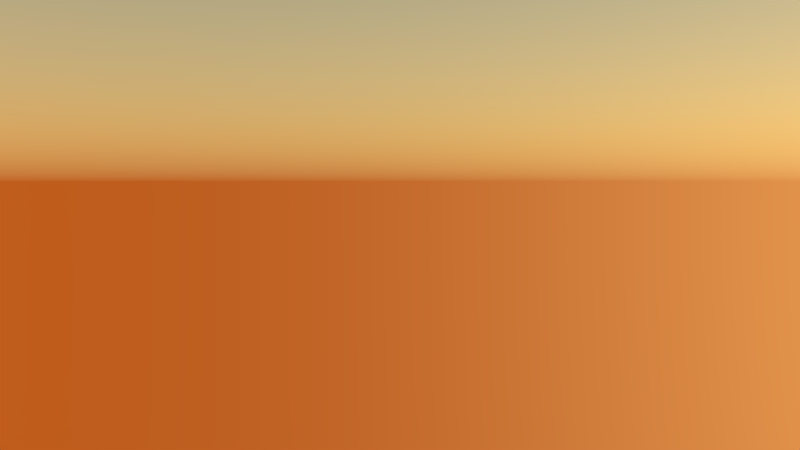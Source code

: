 # Source: Shot_6.blend  (saved by Blender 2.75.0; exported with 4.5.12 LTS)
import bpy
from mathutils import Matrix  # noqa: F401  (used for matrix-valued properties, if any)

bpy.ops.wm.read_factory_settings(use_empty=True)
scene = bpy.context.scene
scene.name = 'Scene'

# ---- collections
col_collection_1 = bpy.data.collections.new('Collection 1'); scene.collection.children.link(col_collection_1)
col_g_cloud_0 = bpy.data.collections.new('G_Cloud_0')  # instanced only; not linked into the scene
col_g_rucksack_001 = bpy.data.collections.new('G_Rucksack.001')  # instanced only; not linked into the scene
col_g_kevin_001 = bpy.data.collections.new('G_Kevin.001')  # instanced only; not linked into the scene
col_g_desert = bpy.data.collections.new('G_Desert')  # instanced only; not linked into the scene

# ---- world
world_world = bpy.data.worlds.new('World'); scene.world = world_world
world_world.use_nodes = True; world_world.node_tree.nodes.clear()
_N = world_world.node_tree.nodes; _L = world_world.node_tree.links
n0 = _N.new('ShaderNodeOutputWorld'); n0.name = 'World Output'; n0.location = (300, 300)
n1 = _N.new('ShaderNodeBackground'); n1.name = 'Background'; n1.location = (10, 300)
n1.inputs[1].default_value = 20.0
n2 = _N.new('ShaderNodeTexSky'); n2.name = 'Sky Texture'; n2.location = (-190, 300)
n2.sky_type = 'HOSEK_WILKIE'
n2.sun_direction = (0.06129, -0.5163, -0.8542)
n2.turbidity = 1.0
n2.ground_albedo = 0.5324
n2.sun_elevation = 1.571
_L.new(n1.outputs[0], n0.inputs[0])
_L.new(n2.outputs[0], n1.inputs[0])
n0.is_active_output = True
world_world.color = (0.05088, 0.05088, 0.05088)
world_world.use_sun_shadow = False
world_world.sun_shadow_jitter_overblur = 0.0
world_world.cycles.sampling_method = 'MANUAL'
world_world.cycles.sample_map_resolution = 256
world_world.light_settings.ao_factor = 0.2019

# ---- cameras
cam_camera = bpy.data.cameras.new('Camera')
cam_camera.lens = 35.0
cam_camera.sensor_width = 32.0
cam_camera.sensor_height = 18.0
cam_camera.ortho_scale = 7.314
cam_camera.dof.focus_distance = 0.0

# ---- lights
light_lamp = bpy.data.lights.new('Lamp', 'SUN')
light_lamp.color = (0.7913, 0.5029, 0.1714)
light_lamp.transmission_factor = 0.0
light_lamp.cutoff_distance = 30.0
light_lamp.angle = 0.1993
light_lamp.energy = 3.0
light_lamp.shadow_buffer_clip_start = 1.001
light_lamp.shadow_soft_size = 0.1
light_lamp.shadow_cascade_max_distance = 1000.0
light_lamp.cycles.use_multiple_importance_sampling = False
arm_armature = bpy.data.armatures.new('Armature')  # bones are not reproduced

# ---- objects
ob_g_cloud_0_001 = bpy.data.objects.new('G_Cloud_0.001', None)
ob_g_cloud_0 = bpy.data.objects.new('G_Cloud_0', None)
ob_g_kevin_001_proxy = bpy.data.objects.new('G_Kevin.001_proxy', arm_armature)
ob_g_rucksack_001 = bpy.data.objects.new('G_Rucksack.001', None)
ob_g_kevin_001 = bpy.data.objects.new('G_Kevin.001', None)
ob_g_desert = bpy.data.objects.new('G_Desert', None)
ob_lamp = bpy.data.objects.new('Lamp', light_lamp)
ob_camera = bpy.data.objects.new('Camera', cam_camera)

# ---- transforms, parenting, visibility, modifiers, constraints
ob_g_cloud_0_001.location = (81.36, 9.896, 31.2)
ob_g_cloud_0_001.rotation_euler = (0.0, -0.0, 4.712)
ob_g_cloud_0_001.scale = (0.3867, 0.3867, 0.3867)
ob_g_cloud_0_001.empty_image_offset = (0.0, 0.0)
ob_g_cloud_0_001.show_instancer_for_render = False
ob_g_cloud_0_001.instance_type = 'COLLECTION'
ob_g_cloud_0_001.lineart.crease_threshold = 0.0
ob_g_cloud_0.location = (81.21, 20.36, 31.32)
ob_g_cloud_0.scale = (0.3867, 0.3867, 0.3867)
ob_g_cloud_0.empty_image_offset = (0.0, 0.0)
ob_g_cloud_0.show_instancer_for_render = False
ob_g_cloud_0.instance_type = 'COLLECTION'
ob_g_cloud_0.lineart.crease_threshold = 0.0
ob_g_kevin_001_proxy.location = (58.85, 15.33, 26.43)
ob_g_kevin_001_proxy.rotation_euler = (0.0, -0.0, -1.571)
ob_g_kevin_001_proxy.scale = (0.6525, 0.6525, 0.6525)
ob_g_kevin_001_proxy.lineart.crease_threshold = 0.0
ob_g_rucksack_001.parent = ob_g_kevin_001_proxy
ob_g_rucksack_001.matrix_parent_inverse = Matrix(((-5.96e-08, -1.532, 0.0, 23.49), (-5.96e-08, 3.553e-15, 1.532, -41.71), (-1.532, 6.699e-08, 0.0, 90.19), (0.0, 0.0, 0.0, 1.0)))
ob_g_rucksack_001.location = (58.86, 15.32, 26.84)
ob_g_rucksack_001.rotation_euler = (0.0, -0.0, -1.571)
ob_g_rucksack_001.scale = (0.6927, 0.6927, 0.6927)
ob_g_rucksack_001.empty_image_offset = (0.0, 0.0)
ob_g_rucksack_001.show_instancer_for_render = False
ob_g_rucksack_001.instance_type = 'COLLECTION'
ob_g_rucksack_001.lineart.crease_threshold = 0.0
ob_g_kevin_001.location = (58.85, 15.33, 28.34)
ob_g_kevin_001.empty_image_offset = (0.0, 0.0)
ob_g_kevin_001.show_instancer_for_render = False
ob_g_kevin_001.instance_type = 'COLLECTION'
ob_g_kevin_001.lineart.crease_threshold = 0.0
ob_g_desert.location = (0.0, 0.0, 0.0)
ob_g_desert.empty_image_offset = (0.0, 0.0)
ob_g_desert.show_instancer_for_render = False
ob_g_desert.instance_type = 'COLLECTION'
ob_g_desert.lineart.crease_threshold = 0.0
ob_lamp.location = (62.04, 15.65, 28.11)
ob_lamp.rotation_euler = (1.259, 0.003913, -1.48)
ob_lamp.lock_rotations_4d = False
ob_lamp.empty_display_type = 'ARROWS'
ob_lamp.color = (0.0, 0.0, 0.0, 0.0)
ob_lamp.lineart.crease_threshold = 0.0
ob_camera.location = (56.45, 14.63, 27.87)
ob_camera.rotation_euler = (1.522, 0.001011, 4.729)
ob_camera.scale = (1.0, 1.0, 1.0)
ob_camera.lock_rotations_4d = False
ob_camera.empty_display_type = 'ARROWS'
ob_camera.color = (0.0, 0.0, 0.0, 0.0)
ob_camera.display_type = 'WIRE'
ob_camera.lineart.crease_threshold = 0.0
ob_g_cloud_0_001.instance_collection = col_g_cloud_0
ob_g_cloud_0.instance_collection = col_g_cloud_0
ob_g_rucksack_001.instance_collection = col_g_rucksack_001
ob_g_kevin_001.instance_collection = col_g_kevin_001
ob_g_desert.instance_collection = col_g_desert

# ---- collection membership
col_collection_1.objects.link(ob_g_cloud_0_001)
col_collection_1.objects.link(ob_g_cloud_0)
col_collection_1.objects.link(ob_g_kevin_001_proxy)
col_collection_1.objects.link(ob_g_rucksack_001)
col_collection_1.objects.link(ob_g_kevin_001)
col_collection_1.objects.link(ob_g_desert)
col_collection_1.objects.link(ob_lamp)
col_collection_1.objects.link(ob_camera)

# ---- scene / render settings (as saved in the file)
scene.camera = ob_camera
scene.frame_start = 1; scene.frame_end = 45; scene.frame_set(38)
scene.render.engine = 'CYCLES'
scene.render.fps = 30
scene.render.dither_intensity = 0.0
scene.cycles.use_denoising = False
scene.cycles.samples = 40
scene.cycles.sampling_pattern = 'TABULATED_SOBOL'
scene.cycles.light_sampling_threshold = 0.0
scene.cycles.use_adaptive_sampling = False
scene.cycles.use_light_tree = False
scene.cycles.caustics_reflective = False
scene.cycles.caustics_refractive = False
scene.cycles.blur_glossy = 0.0
scene.cycles.max_bounces = 8
scene.cycles.diffuse_bounces = 0
scene.cycles.glossy_bounces = 1
scene.cycles.transmission_bounces = 2
scene.cycles.pixel_filter_type = 'GAUSSIAN'
scene.cycles.sample_clamp_indirect = 0.0
scene.view_settings.view_transform = 'Standard'
bpy.context.view_layer.update()
